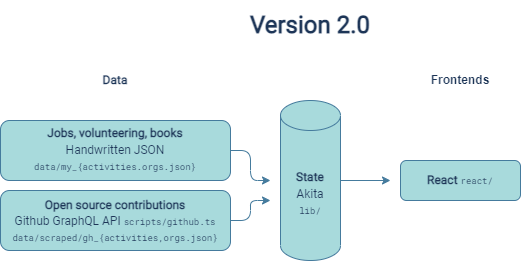

The diagram above was exported from draw.io. Its source (the exported page's mxGraphModel, read from the mxfile embedded in the PNG):
<mxGraphModel dx="2820" dy="544" grid="1" gridSize="10" guides="1" tooltips="1" connect="1" arrows="1" fold="1" page="1" pageScale="1" pageWidth="350" pageHeight="300" background="#F1FAEE" math="0" shadow="0">
  <root>
    <mxCell id="0" />
    <mxCell id="1" parent="0" />
    <mxCell id="E3clNipg9FcaSvQGF1sf-5" style="edgeStyle=orthogonalEdgeStyle;orthogonalLoop=1;jettySize=auto;html=1;exitX=1;exitY=0.5;exitDx=0;exitDy=0;strokeColor=#457B9D;fontColor=#1D3557;labelBackgroundColor=#F1FAEE;" parent="1" source="E3clNipg9FcaSvQGF1sf-1" edge="1">
      <mxGeometry relative="1" as="geometry">
        <mxPoint x="-910" y="190" as="targetPoint" />
      </mxGeometry>
    </mxCell>
    <mxCell id="E3clNipg9FcaSvQGF1sf-1" value="&lt;p style=&quot;line-height: 140%&quot;&gt;&lt;font face=&quot;Roboto&quot; data-font-src=&quot;https://fonts.googleapis.com/css?family=Roboto&quot; style=&quot;line-height: 140%&quot;&gt;&lt;b&gt;Jobs, volunteering, books&lt;/b&gt;&lt;br&gt;Handwritten JSON&lt;/font&gt;&lt;br&gt;&lt;font style=&quot;font-size: 9px&quot; face=&quot;Roboto Mono&quot; data-font-src=&quot;https://fonts.googleapis.com/css?family=Roboto+Mono&quot;&gt;data/my_{activities.orgs.json}&lt;/font&gt;&lt;/p&gt;" style="whiteSpace=wrap;html=1;rounded=1;fillColor=#A8DADC;strokeColor=#457B9D;fontColor=#1D3557;" parent="1" vertex="1">
      <mxGeometry x="-1180" y="130" width="230" height="60" as="geometry" />
    </mxCell>
    <mxCell id="E3clNipg9FcaSvQGF1sf-6" style="edgeStyle=orthogonalEdgeStyle;orthogonalLoop=1;jettySize=auto;html=1;strokeColor=#457B9D;fontColor=#1D3557;labelBackgroundColor=#F1FAEE;" parent="1" source="E3clNipg9FcaSvQGF1sf-2" edge="1">
      <mxGeometry relative="1" as="geometry">
        <mxPoint x="-910" y="210" as="targetPoint" />
      </mxGeometry>
    </mxCell>
    <mxCell id="E3clNipg9FcaSvQGF1sf-2" value="&lt;font face=&quot;Roboto&quot; data-font-src=&quot;https://fonts.googleapis.com/css?family=Roboto&quot; style=&quot;line-height: 140%&quot;&gt;&lt;b style=&quot;line-height: 140%&quot;&gt;Open source contributions&lt;br&gt;&lt;/b&gt;Github GraphQL API&amp;nbsp;&lt;/font&gt;&lt;font data-font-src=&quot;https://fonts.googleapis.com/css?family=Roboto+Mono&quot; style=&quot;line-height: 140% ; font-size: 9px&quot; face=&quot;Roboto Mono&quot;&gt;scripts/github.ts&lt;/font&gt;&lt;br&gt;&lt;font style=&quot;font-size: 9px&quot; face=&quot;Roboto Mono&quot; data-font-src=&quot;https://fonts.googleapis.com/css?family=Roboto+Mono&quot;&gt;data/scraped/gh_{activities,orgs.json}&lt;/font&gt;" style="whiteSpace=wrap;html=1;rounded=1;fillColor=#A8DADC;strokeColor=#457B9D;fontColor=#1D3557;" parent="1" vertex="1">
      <mxGeometry x="-1180" y="200" width="230" height="60" as="geometry" />
    </mxCell>
    <mxCell id="E3clNipg9FcaSvQGF1sf-11" style="edgeStyle=orthogonalEdgeStyle;orthogonalLoop=1;jettySize=auto;html=1;strokeColor=#457B9D;fontColor=#1D3557;labelBackgroundColor=#F1FAEE;" parent="1" source="E3clNipg9FcaSvQGF1sf-7" edge="1">
      <mxGeometry relative="1" as="geometry">
        <mxPoint x="-790" y="190" as="targetPoint" />
      </mxGeometry>
    </mxCell>
    <mxCell id="E3clNipg9FcaSvQGF1sf-7" value="&lt;p style=&quot;line-height: 120%&quot;&gt;&lt;font face=&quot;Roboto&quot; data-font-src=&quot;https://fonts.googleapis.com/css?family=Roboto&quot; style=&quot;line-height: 140%&quot;&gt;&lt;b style=&quot;line-height: 120%&quot;&gt;State&lt;/b&gt;&lt;br&gt;Akita&lt;/font&gt;&lt;br&gt;&lt;font style=&quot;font-size: 9px&quot; face=&quot;Roboto Mono&quot; data-font-src=&quot;https://fonts.googleapis.com/css?family=Roboto+Mono&quot;&gt;lib/&lt;/font&gt;&lt;/p&gt;" style="shape=cylinder3;whiteSpace=wrap;html=1;boundedLbl=1;backgroundOutline=1;size=15;rounded=1;fillColor=#A8DADC;strokeColor=#457B9D;fontColor=#1D3557;" parent="1" vertex="1">
      <mxGeometry x="-900" y="110" width="60" height="160" as="geometry" />
    </mxCell>
    <mxCell id="E3clNipg9FcaSvQGF1sf-13" value="&lt;b&gt;&lt;font face=&quot;Roboto&quot; data-font-src=&quot;https://fonts.googleapis.com/css?family=Roboto&quot;&gt;Data&lt;/font&gt;&lt;/b&gt;" style="text;html=1;strokeColor=none;fillColor=none;align=center;verticalAlign=middle;whiteSpace=wrap;rounded=1;fontColor=#1D3557;" parent="1" vertex="1">
      <mxGeometry x="-1180" y="80" width="230" height="20" as="geometry" />
    </mxCell>
    <mxCell id="E3clNipg9FcaSvQGF1sf-14" value="&lt;b&gt;Frontends&lt;/b&gt;" style="text;html=1;strokeColor=none;fillColor=none;align=center;verticalAlign=middle;whiteSpace=wrap;rounded=1;fontColor=#1D3557;" parent="1" vertex="1">
      <mxGeometry x="-780" y="80" width="120" height="20" as="geometry" />
    </mxCell>
    <mxCell id="E3clNipg9FcaSvQGF1sf-18" value="&lt;p style=&quot;line-height: 100%&quot;&gt;&lt;b&gt;&lt;font face=&quot;Roboto&quot; data-font-src=&quot;https://fonts.googleapis.com/css?family=Roboto&quot;&gt;React&amp;nbsp;&lt;/font&gt;&lt;/b&gt;&lt;span style=&quot;font-size: 9px&quot;&gt;&lt;font face=&quot;Roboto Mono&quot; data-font-src=&quot;https://fonts.googleapis.com/css?family=Roboto+Mono&quot;&gt;react/&lt;/font&gt;&lt;/span&gt;&lt;/p&gt;&lt;p&gt;&lt;/p&gt;" style="whiteSpace=wrap;html=1;rounded=1;fillColor=#A8DADC;strokeColor=#457B9D;fontColor=#1D3557;" parent="1" vertex="1">
      <mxGeometry x="-780" y="170" width="120" height="40" as="geometry" />
    </mxCell>
    <mxCell id="E3clNipg9FcaSvQGF1sf-22" value="&lt;font face=&quot;Roboto&quot; data-font-src=&quot;https://fonts.googleapis.com/css?family=Roboto&quot; style=&quot;font-size: 24px&quot;&gt;&lt;b&gt;Version 2.0&lt;/b&gt;&lt;/font&gt;" style="text;html=1;strokeColor=none;fillColor=none;align=center;verticalAlign=middle;whiteSpace=wrap;rounded=1;fontColor=#1D3557;" parent="1" vertex="1">
      <mxGeometry x="-1025" y="10" width="310" height="50" as="geometry" />
    </mxCell>
  </root>
</mxGraphModel>